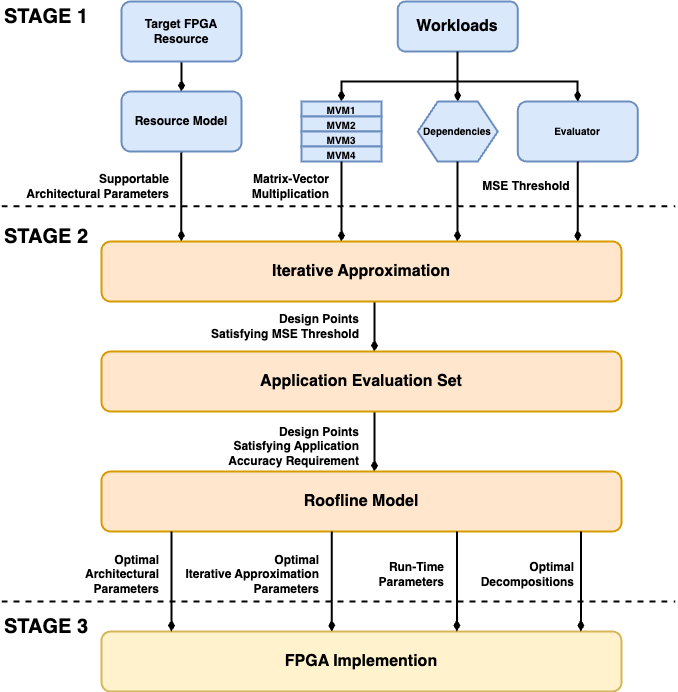

The diagram above was exported from draw.io. Its source (the exported page's mxGraphModel, read from the mxfile embedded in the PNG):
<mxGraphModel dx="2059" dy="1008" grid="1" gridSize="10" guides="1" tooltips="1" connect="1" arrows="1" fold="1" page="1" pageScale="1" pageWidth="827" pageHeight="1169" math="1" shadow="0">
  <root>
    <mxCell id="WIyWlLk6GJQsqaUBKTNV-0" />
    <mxCell id="WIyWlLk6GJQsqaUBKTNV-1" parent="WIyWlLk6GJQsqaUBKTNV-0" />
    <mxCell id="WIyWlLk6GJQsqaUBKTNV-3" value="&lt;b style=&quot;font-size: 16px;&quot;&gt;Workloads&lt;/b&gt;" style="rounded=1;whiteSpace=wrap;html=1;fontSize=16;glass=0;strokeWidth=2;shadow=0;fillColor=#dae8fc;strokeColor=#6c8ebf;" parent="WIyWlLk6GJQsqaUBKTNV-1" vertex="1">
      <mxGeometry x="436.25" y="40" width="120" height="50" as="geometry" />
    </mxCell>
    <mxCell id="yFrGWj50ev_WlvCrQMfE-10" value="" style="endArrow=diamondThin;html=1;rounded=0;entryX=0.5;entryY=0;entryDx=0;entryDy=0;strokeWidth=2;endFill=1;" edge="1" parent="WIyWlLk6GJQsqaUBKTNV-1" target="yFrGWj50ev_WlvCrQMfE-2">
      <mxGeometry width="50" height="50" relative="1" as="geometry">
        <mxPoint x="496" y="90" as="sourcePoint" />
        <mxPoint x="405" y="80" as="targetPoint" />
        <Array as="points">
          <mxPoint x="496" y="120" />
          <mxPoint x="380" y="120" />
        </Array>
      </mxGeometry>
    </mxCell>
    <mxCell id="yFrGWj50ev_WlvCrQMfE-11" value="" style="endArrow=diamondThin;html=1;rounded=0;entryX=0.5;entryY=0;entryDx=0;entryDy=0;strokeWidth=2;endFill=1;" edge="1" parent="WIyWlLk6GJQsqaUBKTNV-1" target="yFrGWj50ev_WlvCrQMfE-9">
      <mxGeometry width="50" height="50" relative="1" as="geometry">
        <mxPoint x="425" y="120" as="sourcePoint" />
        <mxPoint x="435" y="90" as="targetPoint" />
        <Array as="points">
          <mxPoint x="496" y="120" />
        </Array>
      </mxGeometry>
    </mxCell>
    <mxCell id="yFrGWj50ev_WlvCrQMfE-6" value="" style="group;fontSize=10;fontStyle=1;fillColor=#dae8fc;strokeColor=#6c8ebf;" vertex="1" connectable="0" parent="WIyWlLk6GJQsqaUBKTNV-1">
      <mxGeometry x="340" y="140" width="80" height="60" as="geometry" />
    </mxCell>
    <mxCell id="yFrGWj50ev_WlvCrQMfE-2" value="&lt;span style=&quot;font-size: 10px;&quot;&gt;MVM1&lt;/span&gt;" style="rounded=0;whiteSpace=wrap;html=1;strokeWidth=2;fontSize=10;fontStyle=1;fillColor=#dae8fc;strokeColor=#6c8ebf;" vertex="1" parent="yFrGWj50ev_WlvCrQMfE-6">
      <mxGeometry width="80" height="15" as="geometry" />
    </mxCell>
    <mxCell id="yFrGWj50ev_WlvCrQMfE-3" value="&lt;span style=&quot;font-size: 10px;&quot;&gt;MVM2&lt;/span&gt;" style="rounded=0;whiteSpace=wrap;html=1;strokeWidth=2;fontSize=10;fontStyle=1;fillColor=#dae8fc;strokeColor=#6c8ebf;" vertex="1" parent="yFrGWj50ev_WlvCrQMfE-6">
      <mxGeometry y="15" width="80" height="15" as="geometry" />
    </mxCell>
    <mxCell id="yFrGWj50ev_WlvCrQMfE-4" value="&lt;span style=&quot;font-size: 10px;&quot;&gt;MVM3&lt;/span&gt;" style="rounded=0;whiteSpace=wrap;html=1;strokeWidth=2;fontSize=10;fontStyle=1;fillColor=#dae8fc;strokeColor=#6c8ebf;" vertex="1" parent="yFrGWj50ev_WlvCrQMfE-6">
      <mxGeometry y="30" width="80" height="15" as="geometry" />
    </mxCell>
    <mxCell id="yFrGWj50ev_WlvCrQMfE-5" value="&lt;span style=&quot;font-size: 10px;&quot;&gt;MVM4&lt;/span&gt;" style="rounded=0;whiteSpace=wrap;html=1;strokeWidth=2;fontSize=10;fontStyle=1;fillColor=#dae8fc;strokeColor=#6c8ebf;" vertex="1" parent="yFrGWj50ev_WlvCrQMfE-6">
      <mxGeometry y="45" width="80" height="15" as="geometry" />
    </mxCell>
    <mxCell id="yFrGWj50ev_WlvCrQMfE-15" value="&lt;b style=&quot;font-size: 12px;&quot;&gt;&lt;font style=&quot;font-size: 12px;&quot;&gt;Matrix-Vector Multiplication&lt;/font&gt;&lt;/b&gt;" style="text;html=1;align=right;verticalAlign=middle;whiteSpace=wrap;rounded=0;fontSize=12;" vertex="1" parent="WIyWlLk6GJQsqaUBKTNV-1">
      <mxGeometry x="280.25" y="210" width="90" height="30" as="geometry" />
    </mxCell>
    <mxCell id="yFrGWj50ev_WlvCrQMfE-9" value="&lt;b&gt;&lt;font style=&quot;font-size: 10px;&quot;&gt;Dependencies&lt;/font&gt;&lt;/b&gt;" style="shape=hexagon;perimeter=hexagonPerimeter2;whiteSpace=wrap;html=1;fixedSize=1;fillColor=#dae8fc;strokeColor=#6c8ebf;strokeWidth=2;" vertex="1" parent="WIyWlLk6GJQsqaUBKTNV-1">
      <mxGeometry x="456.25" y="140" width="80" height="60" as="geometry" />
    </mxCell>
    <mxCell id="yFrGWj50ev_WlvCrQMfE-24" value="&lt;span style=&quot;font-size: 10px;&quot;&gt;&lt;b&gt;Evaluator&lt;/b&gt;&lt;/span&gt;" style="rounded=1;whiteSpace=wrap;html=1;fontSize=12;glass=0;strokeWidth=2;shadow=0;fillColor=#dae8fc;strokeColor=#6c8ebf;" vertex="1" parent="WIyWlLk6GJQsqaUBKTNV-1">
      <mxGeometry x="556.25" y="140" width="120" height="60" as="geometry" />
    </mxCell>
    <mxCell id="yFrGWj50ev_WlvCrQMfE-26" value="" style="endArrow=diamondThin;html=1;rounded=0;entryX=0.5;entryY=0;entryDx=0;entryDy=0;strokeWidth=2;endFill=1;" edge="1" parent="WIyWlLk6GJQsqaUBKTNV-1" target="yFrGWj50ev_WlvCrQMfE-24">
      <mxGeometry width="50" height="50" relative="1" as="geometry">
        <mxPoint x="490" y="120" as="sourcePoint" />
        <mxPoint x="390" y="230" as="targetPoint" />
        <Array as="points">
          <mxPoint x="616" y="120" />
        </Array>
      </mxGeometry>
    </mxCell>
    <mxCell id="yFrGWj50ev_WlvCrQMfE-29" value="" style="group" vertex="1" connectable="0" parent="WIyWlLk6GJQsqaUBKTNV-1">
      <mxGeometry x="380" y="200" width="236.25" height="80" as="geometry" />
    </mxCell>
    <mxCell id="yFrGWj50ev_WlvCrQMfE-14" value="" style="endArrow=diamondThin;html=1;rounded=0;exitX=0.5;exitY=1;exitDx=0;exitDy=0;strokeWidth=2;endFill=1;" edge="1" parent="yFrGWj50ev_WlvCrQMfE-29" source="yFrGWj50ev_WlvCrQMfE-5">
      <mxGeometry width="50" height="50" relative="1" as="geometry">
        <mxPoint x="25" y="-80" as="sourcePoint" />
        <mxPoint y="80" as="targetPoint" />
      </mxGeometry>
    </mxCell>
    <mxCell id="yFrGWj50ev_WlvCrQMfE-20" value="" style="endArrow=diamondThin;html=1;rounded=0;strokeWidth=2;endFill=1;" edge="1" parent="yFrGWj50ev_WlvCrQMfE-29">
      <mxGeometry width="50" height="50" relative="1" as="geometry">
        <mxPoint x="116" as="sourcePoint" />
        <mxPoint x="116" y="80" as="targetPoint" />
      </mxGeometry>
    </mxCell>
    <mxCell id="yFrGWj50ev_WlvCrQMfE-27" value="" style="endArrow=diamondThin;html=1;rounded=0;strokeWidth=2;endFill=1;" edge="1" parent="yFrGWj50ev_WlvCrQMfE-29">
      <mxGeometry width="50" height="50" relative="1" as="geometry">
        <mxPoint x="236.25" as="sourcePoint" />
        <mxPoint x="236.25" y="80" as="targetPoint" />
      </mxGeometry>
    </mxCell>
    <mxCell id="yFrGWj50ev_WlvCrQMfE-19" value="&lt;b style=&quot;font-size: 12px;&quot;&gt;&lt;font style=&quot;font-size: 12px;&quot;&gt;MSE Threshold&lt;/font&gt;&lt;/b&gt;" style="text;html=1;align=center;verticalAlign=middle;whiteSpace=wrap;rounded=0;fontSize=12;" vertex="1" parent="yFrGWj50ev_WlvCrQMfE-29">
      <mxGeometry x="140" y="10" width="90" height="30" as="geometry" />
    </mxCell>
    <mxCell id="yFrGWj50ev_WlvCrQMfE-53" value="&lt;b style=&quot;font-size: 12px;&quot;&gt;Supportable&lt;br style=&quot;font-size: 12px;&quot;&gt;&lt;div style=&quot;&quot;&gt;&lt;b style=&quot;background-color: initial;&quot;&gt;Architectural&amp;nbsp;&lt;/b&gt;&lt;b style=&quot;background-color: initial;&quot;&gt;&lt;span style=&quot;background-color: initial;&quot;&gt;Parameters&lt;/span&gt;&lt;/b&gt;&lt;/div&gt;&lt;/b&gt;" style="text;html=1;align=right;verticalAlign=middle;whiteSpace=wrap;rounded=0;fontSize=12;" vertex="1" parent="WIyWlLk6GJQsqaUBKTNV-1">
      <mxGeometry x="50.25" y="210" width="160" height="30" as="geometry" />
    </mxCell>
    <mxCell id="yFrGWj50ev_WlvCrQMfE-58" value="" style="endArrow=diamondThin;html=1;rounded=0;strokeWidth=2;endFill=1;" edge="1" parent="WIyWlLk6GJQsqaUBKTNV-1">
      <mxGeometry width="50" height="50" relative="1" as="geometry">
        <mxPoint x="219.82999999999998" y="80" as="sourcePoint" />
        <mxPoint x="220.04" y="130" as="targetPoint" />
      </mxGeometry>
    </mxCell>
    <mxCell id="yFrGWj50ev_WlvCrQMfE-55" value="&lt;b style=&quot;font-size: 12px;&quot;&gt;Target FPGA&lt;br style=&quot;font-size: 12px;&quot;&gt;Resource&lt;/b&gt;" style="rounded=1;whiteSpace=wrap;html=1;fontSize=12;glass=0;strokeWidth=2;shadow=0;fillColor=#dae8fc;strokeColor=#6c8ebf;" vertex="1" parent="WIyWlLk6GJQsqaUBKTNV-1">
      <mxGeometry x="160" y="40" width="120" height="60" as="geometry" />
    </mxCell>
    <mxCell id="yFrGWj50ev_WlvCrQMfE-60" value="" style="endArrow=diamondThin;html=1;rounded=0;strokeWidth=2;endFill=1;" edge="1" parent="WIyWlLk6GJQsqaUBKTNV-1">
      <mxGeometry width="50" height="50" relative="1" as="geometry">
        <mxPoint x="219.87" y="160" as="sourcePoint" />
        <mxPoint x="219.87" y="280" as="targetPoint" />
      </mxGeometry>
    </mxCell>
    <mxCell id="yFrGWj50ev_WlvCrQMfE-57" value="&lt;b style=&quot;font-size: 12px;&quot;&gt;Resource Model&lt;/b&gt;" style="rounded=1;whiteSpace=wrap;html=1;fontSize=12;glass=0;strokeWidth=2;shadow=0;fillColor=#dae8fc;strokeColor=#6c8ebf;" vertex="1" parent="WIyWlLk6GJQsqaUBKTNV-1">
      <mxGeometry x="160" y="130" width="120" height="60" as="geometry" />
    </mxCell>
    <mxCell id="yFrGWj50ev_WlvCrQMfE-63" value="&lt;b style=&quot;font-size: 20px;&quot;&gt;&lt;font style=&quot;font-size: 20px;&quot;&gt;STAGE 1&lt;/font&gt;&lt;/b&gt;" style="text;html=1;align=center;verticalAlign=middle;whiteSpace=wrap;rounded=0;fontSize=20;" vertex="1" parent="WIyWlLk6GJQsqaUBKTNV-1">
      <mxGeometry x="40" y="40" width="90" height="30" as="geometry" />
    </mxCell>
    <mxCell id="yFrGWj50ev_WlvCrQMfE-65" value="" style="endArrow=diamondThin;html=1;rounded=0;strokeWidth=2;endFill=1;" edge="1" parent="WIyWlLk6GJQsqaUBKTNV-1">
      <mxGeometry width="50" height="50" relative="1" as="geometry">
        <mxPoint x="413" y="310" as="sourcePoint" />
        <mxPoint x="413" y="390" as="targetPoint" />
      </mxGeometry>
    </mxCell>
    <mxCell id="yFrGWj50ev_WlvCrQMfE-22" value="&lt;b style=&quot;font-size: 16px;&quot;&gt;Iterative Approximation&lt;/b&gt;" style="rounded=1;whiteSpace=wrap;html=1;fontSize=16;glass=0;strokeWidth=2;shadow=0;fillColor=#ffe6cc;strokeColor=#d79b00;" vertex="1" parent="WIyWlLk6GJQsqaUBKTNV-1">
      <mxGeometry x="140" y="280" width="520" height="60" as="geometry" />
    </mxCell>
    <mxCell id="yFrGWj50ev_WlvCrQMfE-66" value="&lt;b&gt;Design Points&lt;/b&gt;&lt;div&gt;&lt;b&gt;Satisfying MSE Threshold&lt;/b&gt;&lt;/div&gt;" style="text;html=1;align=right;verticalAlign=middle;whiteSpace=wrap;rounded=0;fontSize=12;" vertex="1" parent="WIyWlLk6GJQsqaUBKTNV-1">
      <mxGeometry x="240" y="350" width="160" height="30" as="geometry" />
    </mxCell>
    <mxCell id="yFrGWj50ev_WlvCrQMfE-67" value="" style="endArrow=diamondThin;html=1;rounded=0;strokeWidth=2;endFill=1;" edge="1" parent="WIyWlLk6GJQsqaUBKTNV-1">
      <mxGeometry width="50" height="50" relative="1" as="geometry">
        <mxPoint x="413" y="430" as="sourcePoint" />
        <mxPoint x="413" y="510" as="targetPoint" />
      </mxGeometry>
    </mxCell>
    <mxCell id="yFrGWj50ev_WlvCrQMfE-68" value="&lt;b&gt;Design Points&lt;/b&gt;&lt;div&gt;&lt;b&gt;Satisfying Application Accuracy Requirement&lt;/b&gt;&lt;/div&gt;" style="text;html=1;align=right;verticalAlign=middle;whiteSpace=wrap;rounded=0;fontSize=12;" vertex="1" parent="WIyWlLk6GJQsqaUBKTNV-1">
      <mxGeometry x="240" y="470" width="160" height="30" as="geometry" />
    </mxCell>
    <mxCell id="yFrGWj50ev_WlvCrQMfE-69" value="&lt;b style=&quot;font-size: 20px;&quot;&gt;&lt;font style=&quot;font-size: 20px;&quot;&gt;STAGE 2&lt;/font&gt;&lt;/b&gt;" style="text;html=1;align=center;verticalAlign=middle;whiteSpace=wrap;rounded=0;fontSize=20;" vertex="1" parent="WIyWlLk6GJQsqaUBKTNV-1">
      <mxGeometry x="40" y="260" width="90" height="30" as="geometry" />
    </mxCell>
    <mxCell id="yFrGWj50ev_WlvCrQMfE-30" value="" style="endArrow=none;dashed=1;html=1;rounded=0;strokeWidth=2;" edge="1" parent="WIyWlLk6GJQsqaUBKTNV-1">
      <mxGeometry width="50" height="50" relative="1" as="geometry">
        <mxPoint x="40" y="244.69666666666666" as="sourcePoint" />
        <mxPoint x="714" y="244.69666666666666" as="targetPoint" />
      </mxGeometry>
    </mxCell>
    <mxCell id="yFrGWj50ev_WlvCrQMfE-64" value="&lt;b style=&quot;font-size: 16px;&quot;&gt;&lt;span style=&quot;font-size: 16px;&quot;&gt;Application Evaluation&amp;nbsp;&lt;/span&gt;&lt;span style=&quot;background-color: initial; font-size: 16px;&quot;&gt;Set&lt;/span&gt;&lt;/b&gt;" style="rounded=1;whiteSpace=wrap;html=1;fontSize=16;glass=0;strokeWidth=2;shadow=0;fillColor=#ffe6cc;strokeColor=#d79b00;" vertex="1" parent="WIyWlLk6GJQsqaUBKTNV-1">
      <mxGeometry x="140" y="390" width="520" height="60" as="geometry" />
    </mxCell>
    <mxCell id="yFrGWj50ev_WlvCrQMfE-70" value="&lt;b style=&quot;font-size: 16px;&quot;&gt;Roofline Model&lt;/b&gt;" style="rounded=1;whiteSpace=wrap;html=1;fontSize=16;glass=0;strokeWidth=2;shadow=0;fillColor=#ffe6cc;strokeColor=#d79b00;" vertex="1" parent="WIyWlLk6GJQsqaUBKTNV-1">
      <mxGeometry x="140" y="510" width="520" height="60" as="geometry" />
    </mxCell>
    <mxCell id="yFrGWj50ev_WlvCrQMfE-71" value="" style="endArrow=none;dashed=1;html=1;rounded=0;strokeWidth=2;" edge="1" parent="WIyWlLk6GJQsqaUBKTNV-1">
      <mxGeometry width="50" height="50" relative="1" as="geometry">
        <mxPoint x="40" y="639.9966666666667" as="sourcePoint" />
        <mxPoint x="714" y="639.9966666666667" as="targetPoint" />
      </mxGeometry>
    </mxCell>
    <mxCell id="yFrGWj50ev_WlvCrQMfE-72" value="&lt;b style=&quot;font-size: 20px;&quot;&gt;&lt;font style=&quot;font-size: 20px;&quot;&gt;STAGE 3&lt;/font&gt;&lt;/b&gt;" style="text;html=1;align=center;verticalAlign=middle;whiteSpace=wrap;rounded=0;fontSize=20;" vertex="1" parent="WIyWlLk6GJQsqaUBKTNV-1">
      <mxGeometry x="40" y="650" width="90" height="30" as="geometry" />
    </mxCell>
    <mxCell id="yFrGWj50ev_WlvCrQMfE-73" value="&lt;b style=&quot;font-size: 16px;&quot;&gt;FPGA Implemention&lt;/b&gt;" style="rounded=1;whiteSpace=wrap;html=1;fontSize=16;glass=0;strokeWidth=2;shadow=0;fillColor=#fff2cc;strokeColor=#d6b656;" vertex="1" parent="WIyWlLk6GJQsqaUBKTNV-1">
      <mxGeometry x="140" y="670" width="520" height="60" as="geometry" />
    </mxCell>
    <mxCell id="yFrGWj50ev_WlvCrQMfE-79" value="&lt;b&gt;Optimal&lt;/b&gt;&lt;div&gt;&lt;b&gt;Architectural&lt;/b&gt;&lt;div&gt;&lt;b&gt;Parameters&lt;/b&gt;&lt;/div&gt;&lt;/div&gt;" style="text;html=1;align=right;verticalAlign=middle;whiteSpace=wrap;rounded=0;fontSize=12;" vertex="1" parent="WIyWlLk6GJQsqaUBKTNV-1">
      <mxGeometry x="40" y="590" width="160" height="45" as="geometry" />
    </mxCell>
    <mxCell id="yFrGWj50ev_WlvCrQMfE-76" value="" style="endArrow=diamondThin;html=1;rounded=0;strokeWidth=2;endFill=1;" edge="1" parent="WIyWlLk6GJQsqaUBKTNV-1">
      <mxGeometry width="50" height="50" relative="1" as="geometry">
        <mxPoint x="210" y="570" as="sourcePoint" />
        <mxPoint x="210" y="670" as="targetPoint" />
      </mxGeometry>
    </mxCell>
    <mxCell id="yFrGWj50ev_WlvCrQMfE-77" value="" style="endArrow=diamondThin;html=1;rounded=0;strokeWidth=2;endFill=1;" edge="1" parent="WIyWlLk6GJQsqaUBKTNV-1">
      <mxGeometry width="50" height="50" relative="1" as="geometry">
        <mxPoint x="370.25" y="570" as="sourcePoint" />
        <mxPoint x="370.25" y="670" as="targetPoint" />
      </mxGeometry>
    </mxCell>
    <mxCell id="yFrGWj50ev_WlvCrQMfE-81" value="&lt;b&gt;Optimal&lt;/b&gt;&lt;div&gt;&lt;b&gt;Iterative Approximation&lt;/b&gt;&lt;div&gt;&lt;b&gt;Parameters&lt;/b&gt;&lt;/div&gt;&lt;/div&gt;" style="text;html=1;align=right;verticalAlign=middle;whiteSpace=wrap;rounded=0;fontSize=12;" vertex="1" parent="WIyWlLk6GJQsqaUBKTNV-1">
      <mxGeometry x="200" y="590" width="160" height="45" as="geometry" />
    </mxCell>
    <mxCell id="yFrGWj50ev_WlvCrQMfE-83" value="&lt;b&gt;Optimal&lt;/b&gt;&lt;div&gt;&lt;b&gt;Decompositions&lt;/b&gt;&lt;/div&gt;" style="text;html=1;align=right;verticalAlign=middle;whiteSpace=wrap;rounded=0;fontSize=12;" vertex="1" parent="WIyWlLk6GJQsqaUBKTNV-1">
      <mxGeometry x="455.39" y="590" width="160" height="45" as="geometry" />
    </mxCell>
    <mxCell id="yFrGWj50ev_WlvCrQMfE-84" value="" style="endArrow=diamondThin;html=1;rounded=0;strokeWidth=2;endFill=1;" edge="1" parent="WIyWlLk6GJQsqaUBKTNV-1">
      <mxGeometry width="50" height="50" relative="1" as="geometry">
        <mxPoint x="619.39" y="570" as="sourcePoint" />
        <mxPoint x="619.39" y="670" as="targetPoint" />
      </mxGeometry>
    </mxCell>
    <mxCell id="yFrGWj50ev_WlvCrQMfE-85" value="" style="endArrow=diamondThin;html=1;rounded=0;strokeWidth=2;endFill=1;" edge="1" parent="WIyWlLk6GJQsqaUBKTNV-1">
      <mxGeometry width="50" height="50" relative="1" as="geometry">
        <mxPoint x="495.39" y="570" as="sourcePoint" />
        <mxPoint x="495.39" y="670" as="targetPoint" />
      </mxGeometry>
    </mxCell>
    <mxCell id="yFrGWj50ev_WlvCrQMfE-86" value="&lt;b&gt;Run-Time&lt;/b&gt;&lt;div&gt;&lt;b&gt;Parameters&lt;/b&gt;&lt;/div&gt;" style="text;html=1;align=right;verticalAlign=middle;whiteSpace=wrap;rounded=0;fontSize=12;" vertex="1" parent="WIyWlLk6GJQsqaUBKTNV-1">
      <mxGeometry x="325.39" y="590" width="160" height="45" as="geometry" />
    </mxCell>
  </root>
</mxGraphModel>